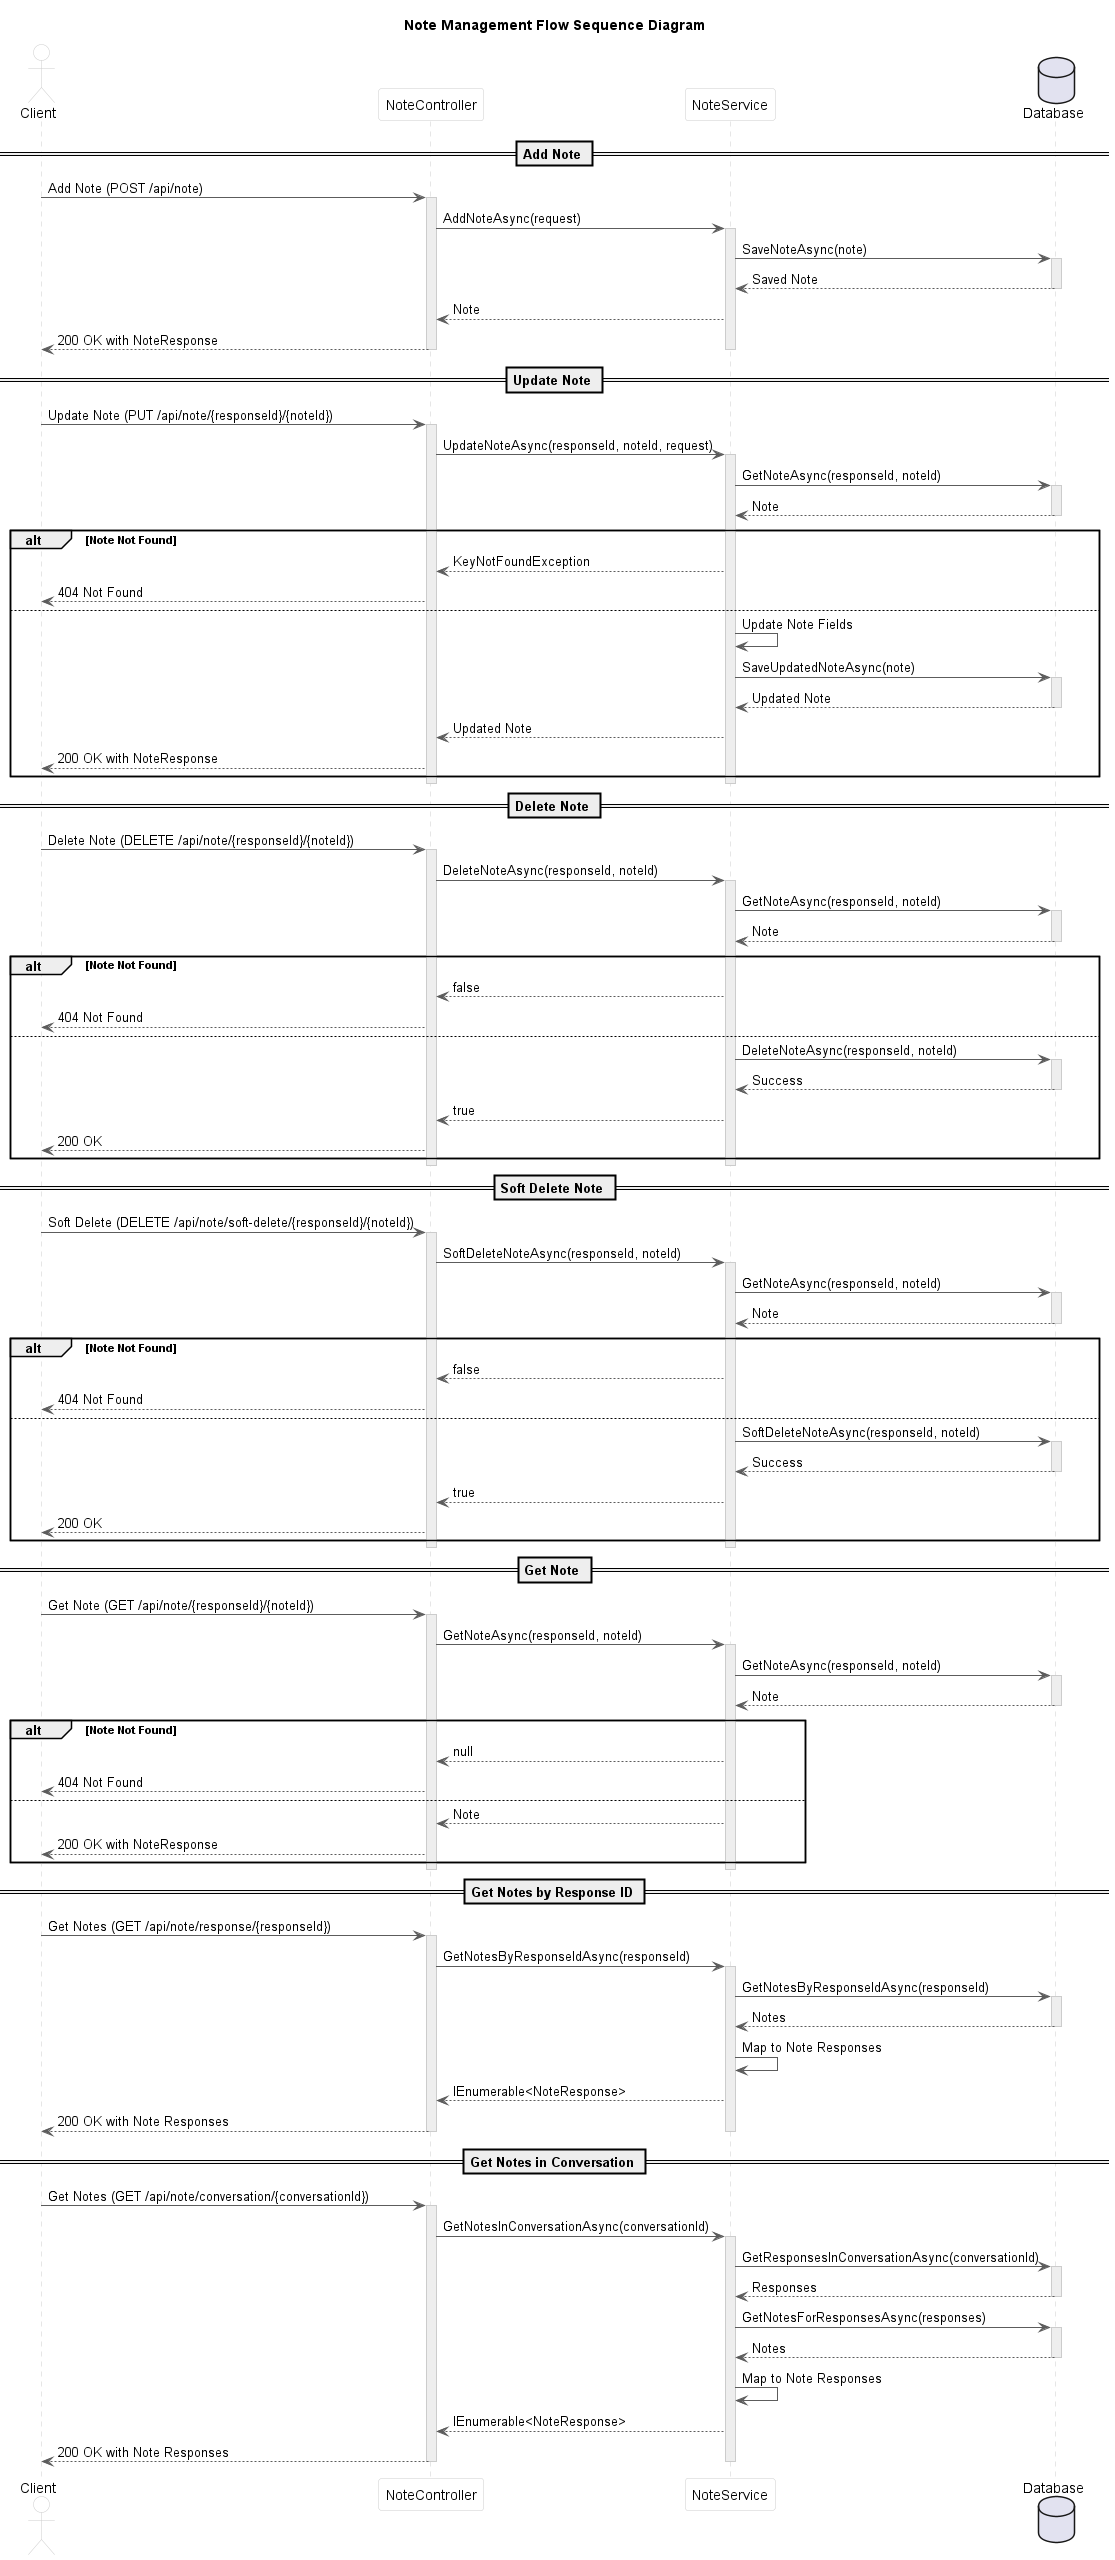

The diagram above was rendered by PlantUML. Its source (embedded in the PNG):
@startuml Note Management Flow

!define ACCENT_COLOR #4285F4
!define SECONDARY_COLOR #34A853
!define WARNING_COLOR #FBBC05
!define ERROR_COLOR #EA4335

!define SUCCESS #34A853
!define WARNING #FBBC05
!define FAILURE #EA4335

skinparam ParticipantPadding 20
skinparam BoxPadding 10
skinparam SequenceArrowThickness 1
skinparam SequenceGroupHeaderFontStyle bold

skinparam sequence {
    ArrowColor #5C5C5C
    LifeLineBorderColor #CCCCCC
    LifeLineBackgroundColor #EEEEEE
    
    ParticipantBorderColor #CCCCCC
    ParticipantBackgroundColor #FFFFFF
    ParticipantFontColor #000000
    
    ActorBorderColor #CCCCCC
    ActorBackgroundColor #FFFFFF
    ActorFontColor #000000
}

title Note Management Flow Sequence Diagram

actor "Client" as client
participant "NoteController" as controller
participant "NoteService" as service
database "Database" as db

== Add Note ==

client -> controller : Add Note (POST /api/note)
activate controller

controller -> service : AddNoteAsync(request)
activate service

service -> db : SaveNoteAsync(note)
activate db
db --> service : Saved Note
deactivate db

service --> controller : Note
controller --> client : 200 OK with NoteResponse
deactivate service
deactivate controller

== Update Note ==

client -> controller : Update Note (PUT /api/note/{responseId}/{noteId})
activate controller

controller -> service : UpdateNoteAsync(responseId, noteId, request)
activate service

service -> db : GetNoteAsync(responseId, noteId)
activate db
db --> service : Note
deactivate db

alt Note Not Found
    service --> controller : KeyNotFoundException
    controller --> client : 404 Not Found
else
    service -> service : Update Note Fields
    
    service -> db : SaveUpdatedNoteAsync(note)
    activate db
    db --> service : Updated Note
    deactivate db
    
    service --> controller : Updated Note
    controller --> client : 200 OK with NoteResponse
end
deactivate service
deactivate controller

== Delete Note ==

client -> controller : Delete Note (DELETE /api/note/{responseId}/{noteId})
activate controller

controller -> service : DeleteNoteAsync(responseId, noteId)
activate service

service -> db : GetNoteAsync(responseId, noteId)
activate db
db --> service : Note
deactivate db

alt Note Not Found
    service --> controller : false
    controller --> client : 404 Not Found
else
    service -> db : DeleteNoteAsync(responseId, noteId)
    activate db
    db --> service : Success
    deactivate db
    
    service --> controller : true
    controller --> client : 200 OK
end
deactivate service
deactivate controller

== Soft Delete Note ==

client -> controller : Soft Delete (DELETE /api/note/soft-delete/{responseId}/{noteId})
activate controller

controller -> service : SoftDeleteNoteAsync(responseId, noteId)
activate service

service -> db : GetNoteAsync(responseId, noteId) 
activate db
db --> service : Note
deactivate db

alt Note Not Found
    service --> controller : false
    controller --> client : 404 Not Found
else
    service -> db : SoftDeleteNoteAsync(responseId, noteId)
    activate db
    db --> service : Success
    deactivate db
    
    service --> controller : true
    controller --> client : 200 OK
end
deactivate service
deactivate controller

== Get Note ==

client -> controller : Get Note (GET /api/note/{responseId}/{noteId})
activate controller

controller -> service : GetNoteAsync(responseId, noteId)
activate service

service -> db : GetNoteAsync(responseId, noteId)
activate db
db --> service : Note
deactivate db

alt Note Not Found
    service --> controller : null
    controller --> client : 404 Not Found
else
    service --> controller : Note
    controller --> client : 200 OK with NoteResponse
end
deactivate service
deactivate controller

== Get Notes by Response ID ==

client -> controller : Get Notes (GET /api/note/response/{responseId})
activate controller

controller -> service : GetNotesByResponseIdAsync(responseId)
activate service

service -> db : GetNotesByResponseIdAsync(responseId)
activate db
db --> service : Notes
deactivate db

service -> service : Map to Note Responses
service --> controller : IEnumerable<NoteResponse>
controller --> client : 200 OK with Note Responses
deactivate service
deactivate controller

== Get Notes in Conversation ==

client -> controller : Get Notes (GET /api/note/conversation/{conversationId})
activate controller

controller -> service : GetNotesInConversationAsync(conversationId)
activate service

service -> db : GetResponsesInConversationAsync(conversationId)
activate db
db --> service : Responses
deactivate db

service -> db : GetNotesForResponsesAsync(responses)
activate db
db --> service : Notes
deactivate db

service -> service : Map to Note Responses
service --> controller : IEnumerable<NoteResponse>
controller --> client : 200 OK with Note Responses
deactivate service
deactivate controller

@enduml